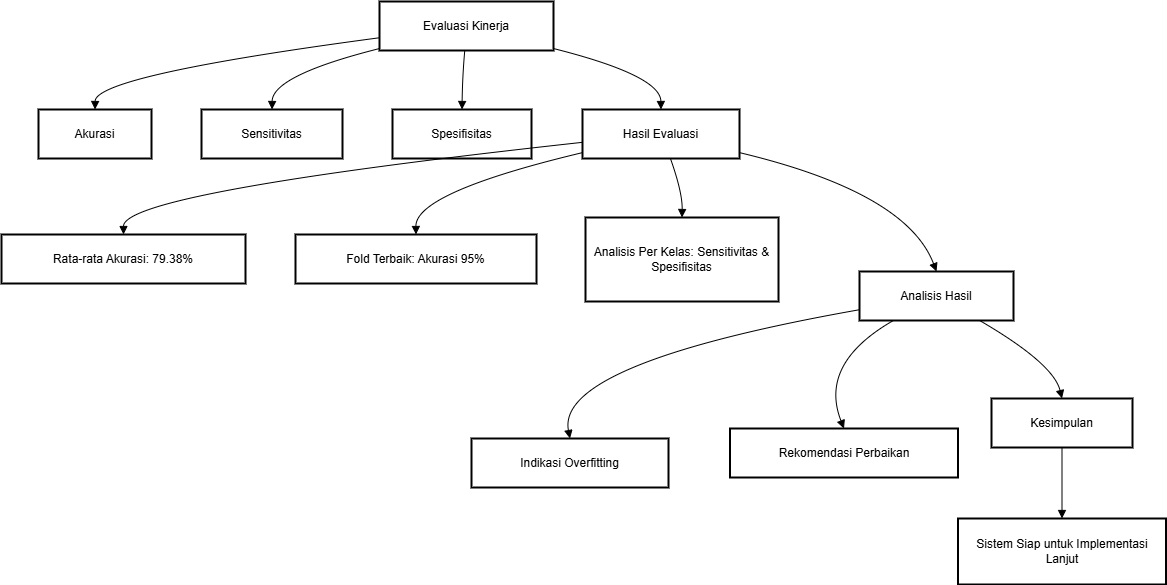

The diagram above was exported from draw.io. Its source (the exported page's mxGraphModel, read from the mxfile embedded in the PNG):
<mxGraphModel dx="1101" dy="887" grid="1" gridSize="10" guides="1" tooltips="1" connect="1" arrows="1" fold="1" page="1" pageScale="1" pageWidth="850" pageHeight="1100" math="0" shadow="0">
  <root>
    <mxCell id="0" />
    <mxCell id="1" parent="0" />
    <mxCell id="bQckE0RmMILV2XxRxa-u-1" value="Evaluasi Kinerja" style="whiteSpace=wrap;strokeWidth=2;" vertex="1" parent="1">
      <mxGeometry x="1408" y="340" width="174" height="49" as="geometry" />
    </mxCell>
    <mxCell id="bQckE0RmMILV2XxRxa-u-2" value="Akurasi" style="whiteSpace=wrap;strokeWidth=2;" vertex="1" parent="1">
      <mxGeometry x="1067" y="448" width="113" height="49" as="geometry" />
    </mxCell>
    <mxCell id="bQckE0RmMILV2XxRxa-u-3" value="Sensitivitas" style="whiteSpace=wrap;strokeWidth=2;" vertex="1" parent="1">
      <mxGeometry x="1230" y="448" width="141" height="49" as="geometry" />
    </mxCell>
    <mxCell id="bQckE0RmMILV2XxRxa-u-4" value="Spesifisitas" style="whiteSpace=wrap;strokeWidth=2;" vertex="1" parent="1">
      <mxGeometry x="1421" y="448" width="139" height="49" as="geometry" />
    </mxCell>
    <mxCell id="bQckE0RmMILV2XxRxa-u-5" value="Hasil Evaluasi" style="whiteSpace=wrap;strokeWidth=2;" vertex="1" parent="1">
      <mxGeometry x="1611" y="448" width="157" height="49" as="geometry" />
    </mxCell>
    <mxCell id="bQckE0RmMILV2XxRxa-u-6" value="Rata-rata Akurasi: 79.38%" style="whiteSpace=wrap;strokeWidth=2;" vertex="1" parent="1">
      <mxGeometry x="1030" y="573" width="244" height="49" as="geometry" />
    </mxCell>
    <mxCell id="bQckE0RmMILV2XxRxa-u-7" value="Fold Terbaik: Akurasi 95%" style="whiteSpace=wrap;strokeWidth=2;" vertex="1" parent="1">
      <mxGeometry x="1324" y="573" width="241" height="49" as="geometry" />
    </mxCell>
    <mxCell id="bQckE0RmMILV2XxRxa-u-8" value="Analisis Per Kelas: Sensitivitas &amp; Spesifisitas" style="whiteSpace=wrap;strokeWidth=2;" vertex="1" parent="1">
      <mxGeometry x="1614" y="556" width="193" height="84" as="geometry" />
    </mxCell>
    <mxCell id="bQckE0RmMILV2XxRxa-u-9" value="Analisis Hasil" style="whiteSpace=wrap;strokeWidth=2;" vertex="1" parent="1">
      <mxGeometry x="1888" y="610" width="154" height="49" as="geometry" />
    </mxCell>
    <mxCell id="bQckE0RmMILV2XxRxa-u-10" value="Indikasi Overfitting" style="whiteSpace=wrap;strokeWidth=2;" vertex="1" parent="1">
      <mxGeometry x="1500" y="777" width="197" height="49" as="geometry" />
    </mxCell>
    <mxCell id="bQckE0RmMILV2XxRxa-u-11" value="Rekomendasi Perbaikan" style="whiteSpace=wrap;strokeWidth=2;" vertex="1" parent="1">
      <mxGeometry x="1758.5" y="767" width="228" height="49" as="geometry" />
    </mxCell>
    <mxCell id="bQckE0RmMILV2XxRxa-u-12" value="Kesimpulan" style="whiteSpace=wrap;strokeWidth=2;" vertex="1" parent="1">
      <mxGeometry x="2020" y="737" width="141" height="49" as="geometry" />
    </mxCell>
    <mxCell id="bQckE0RmMILV2XxRxa-u-13" value="Sistem Siap untuk Implementasi Lanjut" style="whiteSpace=wrap;strokeWidth=2;" vertex="1" parent="1">
      <mxGeometry x="1986.5" y="857" width="208" height="66" as="geometry" />
    </mxCell>
    <mxCell id="bQckE0RmMILV2XxRxa-u-14" value="" style="curved=1;startArrow=none;endArrow=block;exitX=0;exitY=0.74;entryX=0.5;entryY=0;rounded=0;" edge="1" parent="1" source="bQckE0RmMILV2XxRxa-u-1" target="bQckE0RmMILV2XxRxa-u-2">
      <mxGeometry relative="1" as="geometry">
        <Array as="points">
          <mxPoint x="1124" y="414" />
        </Array>
      </mxGeometry>
    </mxCell>
    <mxCell id="bQckE0RmMILV2XxRxa-u-15" value="" style="curved=1;startArrow=none;endArrow=block;exitX=0;exitY=0.96;entryX=0.5;entryY=0;rounded=0;" edge="1" parent="1" source="bQckE0RmMILV2XxRxa-u-1" target="bQckE0RmMILV2XxRxa-u-3">
      <mxGeometry relative="1" as="geometry">
        <Array as="points">
          <mxPoint x="1301" y="414" />
        </Array>
      </mxGeometry>
    </mxCell>
    <mxCell id="bQckE0RmMILV2XxRxa-u-16" value="" style="curved=1;startArrow=none;endArrow=block;exitX=0.49;exitY=1;entryX=0.5;entryY=0;rounded=0;" edge="1" parent="1" source="bQckE0RmMILV2XxRxa-u-1" target="bQckE0RmMILV2XxRxa-u-4">
      <mxGeometry relative="1" as="geometry">
        <Array as="points">
          <mxPoint x="1491" y="414" />
        </Array>
      </mxGeometry>
    </mxCell>
    <mxCell id="bQckE0RmMILV2XxRxa-u-17" value="" style="curved=1;startArrow=none;endArrow=block;exitX=1;exitY=0.96;entryX=0.5;entryY=0;rounded=0;" edge="1" parent="1" source="bQckE0RmMILV2XxRxa-u-1" target="bQckE0RmMILV2XxRxa-u-5">
      <mxGeometry relative="1" as="geometry">
        <Array as="points">
          <mxPoint x="1689" y="414" />
        </Array>
      </mxGeometry>
    </mxCell>
    <mxCell id="bQckE0RmMILV2XxRxa-u-18" value="" style="curved=1;startArrow=none;endArrow=block;exitX=0;exitY=0.67;entryX=0.5;entryY=0.01;rounded=0;" edge="1" parent="1" source="bQckE0RmMILV2XxRxa-u-5" target="bQckE0RmMILV2XxRxa-u-6">
      <mxGeometry relative="1" as="geometry">
        <Array as="points">
          <mxPoint x="1152" y="531" />
        </Array>
      </mxGeometry>
    </mxCell>
    <mxCell id="bQckE0RmMILV2XxRxa-u-19" value="" style="curved=1;startArrow=none;endArrow=block;exitX=0;exitY=0.88;entryX=0.5;entryY=0.01;rounded=0;" edge="1" parent="1" source="bQckE0RmMILV2XxRxa-u-5" target="bQckE0RmMILV2XxRxa-u-7">
      <mxGeometry relative="1" as="geometry">
        <Array as="points">
          <mxPoint x="1444" y="531" />
        </Array>
      </mxGeometry>
    </mxCell>
    <mxCell id="bQckE0RmMILV2XxRxa-u-20" value="" style="curved=1;startArrow=none;endArrow=block;exitX=0.56;exitY=1;entryX=0.5;entryY=0;rounded=0;" edge="1" parent="1" source="bQckE0RmMILV2XxRxa-u-5" target="bQckE0RmMILV2XxRxa-u-8">
      <mxGeometry relative="1" as="geometry">
        <Array as="points">
          <mxPoint x="1711" y="531" />
        </Array>
      </mxGeometry>
    </mxCell>
    <mxCell id="bQckE0RmMILV2XxRxa-u-21" value="" style="curved=1;startArrow=none;endArrow=block;exitX=1;exitY=0.88;entryX=0.5;entryY=0.01;rounded=0;" edge="1" parent="1" source="bQckE0RmMILV2XxRxa-u-5" target="bQckE0RmMILV2XxRxa-u-9">
      <mxGeometry relative="1" as="geometry">
        <Array as="points">
          <mxPoint x="1935" y="531" />
        </Array>
      </mxGeometry>
    </mxCell>
    <mxCell id="bQckE0RmMILV2XxRxa-u-22" value="" style="curved=1;startArrow=none;endArrow=block;exitX=0;exitY=0.78;entryX=0.5;entryY=0;rounded=0;" edge="1" parent="1" source="bQckE0RmMILV2XxRxa-u-9" target="bQckE0RmMILV2XxRxa-u-10">
      <mxGeometry relative="1" as="geometry">
        <Array as="points">
          <mxPoint x="1584" y="702" />
        </Array>
      </mxGeometry>
    </mxCell>
    <mxCell id="bQckE0RmMILV2XxRxa-u-23" value="" style="curved=1;startArrow=none;endArrow=block;exitX=0.22;exitY=1;entryX=0.5;entryY=0;rounded=0;" edge="1" parent="1" source="bQckE0RmMILV2XxRxa-u-9" target="bQckE0RmMILV2XxRxa-u-11">
      <mxGeometry relative="1" as="geometry">
        <Array as="points">
          <mxPoint x="1847" y="702" />
        </Array>
      </mxGeometry>
    </mxCell>
    <mxCell id="bQckE0RmMILV2XxRxa-u-24" value="" style="curved=1;startArrow=none;endArrow=block;exitX=0.78;exitY=1;entryX=0.5;entryY=0;rounded=0;" edge="1" parent="1" source="bQckE0RmMILV2XxRxa-u-9" target="bQckE0RmMILV2XxRxa-u-12">
      <mxGeometry relative="1" as="geometry">
        <Array as="points">
          <mxPoint x="2082" y="702" />
        </Array>
      </mxGeometry>
    </mxCell>
    <mxCell id="bQckE0RmMILV2XxRxa-u-25" value="" style="curved=1;startArrow=none;endArrow=block;exitX=0.5;exitY=0.99;entryX=0.5;entryY=0;rounded=0;" edge="1" parent="1" source="bQckE0RmMILV2XxRxa-u-12" target="bQckE0RmMILV2XxRxa-u-13">
      <mxGeometry relative="1" as="geometry">
        <Array as="points" />
      </mxGeometry>
    </mxCell>
  </root>
</mxGraphModel>